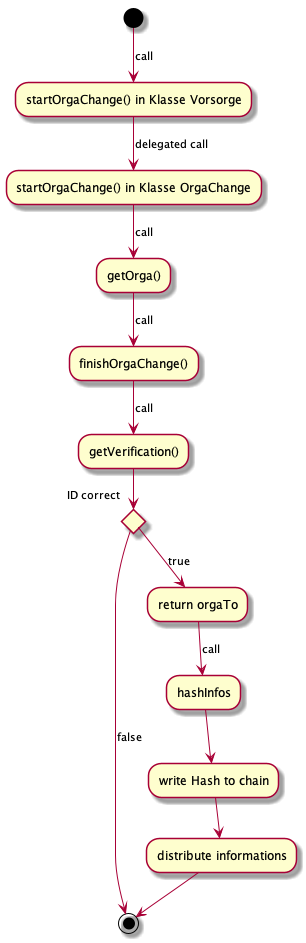

The diagram above was rendered by PlantUML. Its source (embedded in the PNG):
@startuml Aktivitätsdiagram ChangeOrga 
(*) -->[call] "startOrgaChange() in Klasse Vorsorge"
 --> [delegated call]"startOrgaChange() in Klasse OrgaChange"

 --> [call]"getOrga()"
 --> [call]"finishOrgaChange()" 
 --> [call]"getVerification()" 
 if "ID correct" then 
    --> [true]"return orgaTo" as a1
 else 
 ->[false](*)
endif
 a1 -->[call] "hashInfos"
 --> "write Hash to chain"
 --> "distribute informations" 
 -->(*)
@enduml